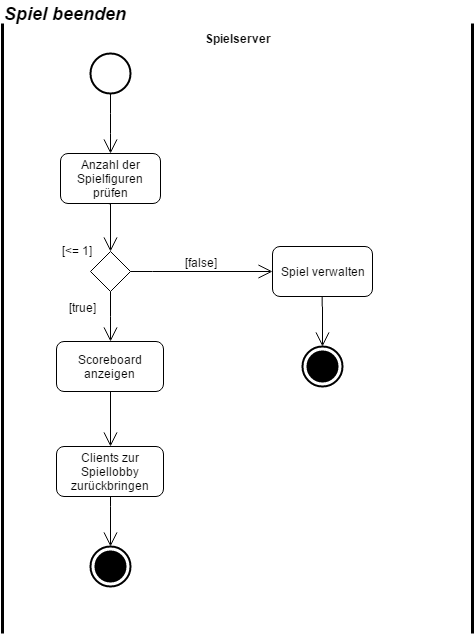

The diagram above was exported from draw.io. Its source (the exported page's mxGraphModel, read from the mxfile embedded in the PNG):
<mxGraphModel dx="1670" dy="765" grid="1" gridSize="10" guides="1" tooltips="1" connect="1" arrows="1" fold="1" page="1" pageScale="1" pageWidth="826" pageHeight="1169" math="0" shadow="0">
  <root>
    <mxCell id="0" />
    <mxCell id="1" parent="0" />
    <mxCell id="204498defef55edb-1" value="" style="shape=ellipse;html=1;illColor=#000000;strokeWidth=2;verticalLabelPosition=bottom;verticalAlignment=top;" vertex="1" parent="1">
      <mxGeometry x="138" y="70" width="40" height="40" as="geometry" />
    </mxCell>
    <mxCell id="204498defef55edb-2" value="Anzahl der Spielfiguren prüfen" style="shape=rect;html=1;rounded=1;whiteSpace=wrap;" vertex="1" parent="1">
      <mxGeometry x="108" y="170" width="100" height="50" as="geometry" />
    </mxCell>
    <mxCell id="204498defef55edb-5" value="" style="edgeStyle=elbowEdgeStyle;html=1;elbow=horizontal;endArrow=open;labelBackgroundColor=none;endSize=12;entryX=0.5;entryY=0;exitX=0.5;exitY=1;" edge="1" parent="1" source="204498defef55edb-1" target="204498defef55edb-2">
      <mxGeometry x="190" y="180" as="geometry">
        <mxPoint x="120" y="130" as="sourcePoint" />
        <mxPoint x="550" y="180" as="targetPoint" />
        <Array as="points" />
      </mxGeometry>
    </mxCell>
    <mxCell id="204498defef55edb-6" value="" style="shape=rhombus;html=1;whiteSpace=wrap;verticalLabelPosition=bottom;verticalAlignment=top;" vertex="1" parent="1">
      <mxGeometry x="138" y="268" width="40" height="40" as="geometry" />
    </mxCell>
    <mxCell id="204498defef55edb-7" value="" style="edgeStyle=elbowEdgeStyle;html=1;elbow=horizontal;align=right;verticalAlign=bottom;endArrow=none;rounded=0;labelBackgroundColor=none;startArrow=open;startSize=12;entryX=0.5;entryY=1;exitX=0.5;exitY=0;" edge="1" parent="1" source="204498defef55edb-6">
      <mxGeometry relative="1" as="geometry">
        <mxPoint x="156.34482758620697" y="220.27586206896558" as="targetPoint" />
        <Array as="points">
          <mxPoint x="158" y="280" />
          <mxPoint x="148" y="290" />
        </Array>
        <mxPoint x="260" y="290" as="sourcePoint" />
      </mxGeometry>
    </mxCell>
    <mxCell id="204498defef55edb-8" value="&lt;font style=&quot;font-size: 12px&quot;&gt;[false]&lt;/font&gt;" style="edgeStyle=elbowEdgeStyle;html=1;elbow=vertical;verticalAlign=bottom;endArrow=open;rounded=0;labelBackgroundColor=none;endSize=12;exitX=1;exitY=0.5;entryX=0;entryY=0.5;" edge="1" parent="1" source="204498defef55edb-6" target="204498defef55edb-11">
      <mxGeometry relative="1" as="geometry">
        <mxPoint x="340" y="293" as="targetPoint" />
        <Array as="points">
          <mxPoint x="200" y="288" />
          <mxPoint x="230" y="293" />
          <mxPoint x="210" y="288" />
        </Array>
        <mxPoint x="240" y="313" as="sourcePoint" />
      </mxGeometry>
    </mxCell>
    <mxCell id="204498defef55edb-9" value="&lt;font style=&quot;font-size: 12px&quot;&gt;[true]&lt;/font&gt;" style="edgeStyle=elbowEdgeStyle;html=1;elbow=vertical;verticalAlign=bottom;endArrow=open;rounded=0;labelBackgroundColor=none;endSize=12;exitX=0.5;exitY=1;entryX=0.5;entryY=0;" edge="1" parent="1" source="204498defef55edb-6" target="204498defef55edb-12">
      <mxGeometry x="0.0162" y="-28" relative="1" as="geometry">
        <mxPoint x="130" y="363" as="targetPoint" />
        <Array as="points">
          <mxPoint x="158" y="333" />
          <mxPoint x="210" y="363" />
        </Array>
        <mxPoint as="offset" />
        <mxPoint x="320" y="363" as="sourcePoint" />
      </mxGeometry>
    </mxCell>
    <mxCell id="204498defef55edb-10" value="[&amp;lt;= 1]" style="text;html=1;resizable=0;points=[];autosize=1;align=left;verticalAlign=top;spacingTop=-4;" vertex="1" parent="1">
      <mxGeometry x="108" y="258" width="50" height="20" as="geometry" />
    </mxCell>
    <mxCell id="204498defef55edb-11" value="Spiel verwalten" style="shape=rect;html=1;rounded=1;whiteSpace=wrap;" vertex="1" parent="1">
      <mxGeometry x="320" y="263" width="100" height="50" as="geometry" />
    </mxCell>
    <mxCell id="204498defef55edb-12" value="Scoreboard anzeigen" style="shape=rect;html=1;rounded=1;whiteSpace=wrap;" vertex="1" parent="1">
      <mxGeometry x="104" y="358" width="107" height="50" as="geometry" />
    </mxCell>
    <mxCell id="204498defef55edb-14" value="Clients zur Spiellobby zurückbringen" style="shape=rect;html=1;rounded=1;whiteSpace=wrap;" vertex="1" parent="1">
      <mxGeometry x="104" y="463" width="107" height="50" as="geometry" />
    </mxCell>
    <mxCell id="204498defef55edb-15" value="" style="edgeStyle=elbowEdgeStyle;html=1;elbow=horizontal;endArrow=open;labelBackgroundColor=none;endSize=12;exitX=0.5;exitY=1;" edge="1" parent="1" source="204498defef55edb-12" target="204498defef55edb-14">
      <mxGeometry x="200" y="523" as="geometry">
        <mxPoint x="200" y="523" as="sourcePoint" />
      </mxGeometry>
    </mxCell>
    <mxCell id="204498defef55edb-16" value="" style="html=1;shape=mxgraph.sysml.actFinal;strokeWidth=2;verticalLabelPosition=bottom;verticalAlignment=top;" vertex="1" parent="1">
      <mxGeometry x="138" y="563" width="40" height="40" as="geometry" />
    </mxCell>
    <mxCell id="204498defef55edb-21" value="&lt;font style=&quot;font-size: 12px&quot;&gt;&lt;b&gt;Spielserver&lt;/b&gt;&lt;/font&gt;" style="html=1;shape=mxgraph.sysml.actPart;strokeWidth=3;verticalAlign=top;rotation=0;whiteSpace=wrap;" vertex="1" parent="1">
      <mxGeometry x="50" y="40" width="470" height="610" as="geometry" />
    </mxCell>
    <mxCell id="204498defef55edb-22" value="&lt;font style=&quot;font-size: 18px&quot;&gt;&lt;b&gt;&lt;i&gt;Spiel beenden&lt;/i&gt;&lt;/b&gt;&lt;/font&gt;" style="text;html=1;resizable=0;points=[];autosize=1;align=left;verticalAlign=top;spacingTop=-4;" vertex="1" parent="1">
      <mxGeometry x="50" y="18" width="140" height="20" as="geometry" />
    </mxCell>
    <mxCell id="408a2002174dc633-7" value="" style="edgeStyle=elbowEdgeStyle;html=1;elbow=vertical;verticalAlign=bottom;endArrow=open;rounded=0;labelBackgroundColor=none;endSize=12;exitX=0.5;exitY=1;entryX=0.509;entryY=-0.002;entryPerimeter=0;" edge="1" parent="1" source="204498defef55edb-14" target="204498defef55edb-16">
      <mxGeometry x="187.34482758620697" y="297.75862068965523" as="geometry">
        <mxPoint x="157" y="553" as="targetPoint" />
        <Array as="points">
          <mxPoint x="157" y="523" />
          <mxPoint x="157" y="563" />
          <mxPoint x="219" y="298" />
        </Array>
        <mxPoint x="290" y="563" as="sourcePoint" />
      </mxGeometry>
    </mxCell>
    <mxCell id="408a2002174dc633-8" value="" style="html=1;shape=mxgraph.sysml.actFinal;strokeWidth=2;verticalLabelPosition=bottom;verticalAlignment=top;" vertex="1" parent="1">
      <mxGeometry x="350" y="363" width="40" height="40" as="geometry" />
    </mxCell>
    <mxCell id="408a2002174dc633-9" value="" style="edgeStyle=elbowEdgeStyle;html=1;elbow=vertical;verticalAlign=bottom;endArrow=open;rounded=0;labelBackgroundColor=none;endSize=12;exitX=0.5;exitY=1;entryX=0.509;entryY=-0.002;entryPerimeter=0;" edge="1" parent="1" target="408a2002174dc633-8">
      <mxGeometry x="399.344827586207" y="97.75862068965523" as="geometry">
        <mxPoint x="369" y="353" as="targetPoint" />
        <Array as="points">
          <mxPoint x="369" y="323" />
          <mxPoint x="369" y="363" />
          <mxPoint x="431" y="98" />
        </Array>
        <mxPoint x="369.65517241379325" y="313.2758620689656" as="sourcePoint" />
      </mxGeometry>
    </mxCell>
  </root>
</mxGraphModel>